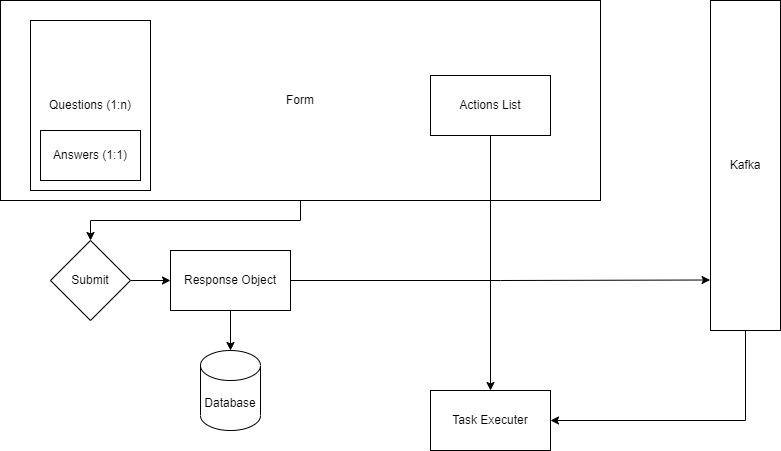

The diagram above was exported from draw.io. Its source (the exported page's mxGraphModel, read from the mxfile embedded in the PNG):
<mxGraphModel dx="1290" dy="483" grid="1" gridSize="10" guides="1" tooltips="1" connect="1" arrows="1" fold="1" page="1" pageScale="1" pageWidth="850" pageHeight="1100" math="0" shadow="0">
  <root>
    <mxCell id="0" />
    <mxCell id="1" parent="0" />
    <mxCell id="NpxEa8ffdbLkRKNGBHAE-22" value="" style="group" vertex="1" connectable="0" parent="1">
      <mxGeometry x="10" y="10" width="600" height="200" as="geometry" />
    </mxCell>
    <mxCell id="NpxEa8ffdbLkRKNGBHAE-18" value="Form" style="rounded=0;whiteSpace=wrap;html=1;" vertex="1" parent="NpxEa8ffdbLkRKNGBHAE-22">
      <mxGeometry width="600" height="200" as="geometry" />
    </mxCell>
    <mxCell id="NpxEa8ffdbLkRKNGBHAE-19" value="Questions (1:n)" style="rounded=0;whiteSpace=wrap;html=1;" vertex="1" parent="NpxEa8ffdbLkRKNGBHAE-22">
      <mxGeometry x="30" y="20" width="120" height="170" as="geometry" />
    </mxCell>
    <mxCell id="NpxEa8ffdbLkRKNGBHAE-20" value="Answers (1:1)" style="whiteSpace=wrap;html=1;" vertex="1" parent="NpxEa8ffdbLkRKNGBHAE-22">
      <mxGeometry x="40" y="130" width="100" height="50" as="geometry" />
    </mxCell>
    <mxCell id="NpxEa8ffdbLkRKNGBHAE-21" value="Actions List" style="rounded=0;whiteSpace=wrap;html=1;" vertex="1" parent="NpxEa8ffdbLkRKNGBHAE-22">
      <mxGeometry x="430" y="75" width="120" height="60" as="geometry" />
    </mxCell>
    <mxCell id="NpxEa8ffdbLkRKNGBHAE-52" style="edgeStyle=orthogonalEdgeStyle;rounded=0;orthogonalLoop=1;jettySize=auto;html=1;exitX=1;exitY=0.5;exitDx=0;exitDy=0;entryX=0;entryY=0.5;entryDx=0;entryDy=0;" edge="1" parent="1" source="NpxEa8ffdbLkRKNGBHAE-48" target="NpxEa8ffdbLkRKNGBHAE-51">
      <mxGeometry relative="1" as="geometry" />
    </mxCell>
    <mxCell id="NpxEa8ffdbLkRKNGBHAE-48" value="Submit" style="rhombus;whiteSpace=wrap;html=1;" vertex="1" parent="1">
      <mxGeometry x="60" y="250" width="80" height="80" as="geometry" />
    </mxCell>
    <mxCell id="NpxEa8ffdbLkRKNGBHAE-50" style="edgeStyle=orthogonalEdgeStyle;rounded=0;orthogonalLoop=1;jettySize=auto;html=1;exitX=0.5;exitY=1;exitDx=0;exitDy=0;entryX=0.5;entryY=0;entryDx=0;entryDy=0;" edge="1" parent="1" source="NpxEa8ffdbLkRKNGBHAE-18" target="NpxEa8ffdbLkRKNGBHAE-48">
      <mxGeometry relative="1" as="geometry" />
    </mxCell>
    <mxCell id="NpxEa8ffdbLkRKNGBHAE-55" style="edgeStyle=orthogonalEdgeStyle;rounded=0;orthogonalLoop=1;jettySize=auto;html=1;exitX=1;exitY=0.5;exitDx=0;exitDy=0;entryX=-0.006;entryY=0.847;entryDx=0;entryDy=0;entryPerimeter=0;" edge="1" parent="1" source="NpxEa8ffdbLkRKNGBHAE-51" target="NpxEa8ffdbLkRKNGBHAE-54">
      <mxGeometry relative="1" as="geometry" />
    </mxCell>
    <mxCell id="NpxEa8ffdbLkRKNGBHAE-58" style="edgeStyle=orthogonalEdgeStyle;rounded=0;orthogonalLoop=1;jettySize=auto;html=1;exitX=0.5;exitY=1;exitDx=0;exitDy=0;entryX=0.5;entryY=0;entryDx=0;entryDy=0;entryPerimeter=0;" edge="1" parent="1" source="NpxEa8ffdbLkRKNGBHAE-51" target="NpxEa8ffdbLkRKNGBHAE-57">
      <mxGeometry relative="1" as="geometry" />
    </mxCell>
    <mxCell id="NpxEa8ffdbLkRKNGBHAE-51" value="Response Object" style="whiteSpace=wrap;html=1;" vertex="1" parent="1">
      <mxGeometry x="180" y="260" width="120" height="60" as="geometry" />
    </mxCell>
    <mxCell id="NpxEa8ffdbLkRKNGBHAE-61" style="edgeStyle=orthogonalEdgeStyle;rounded=0;orthogonalLoop=1;jettySize=auto;html=1;exitX=0.5;exitY=1;exitDx=0;exitDy=0;entryX=1;entryY=0.5;entryDx=0;entryDy=0;" edge="1" parent="1" source="NpxEa8ffdbLkRKNGBHAE-54" target="NpxEa8ffdbLkRKNGBHAE-59">
      <mxGeometry relative="1" as="geometry" />
    </mxCell>
    <mxCell id="NpxEa8ffdbLkRKNGBHAE-54" value="Kafka" style="rounded=0;whiteSpace=wrap;html=1;" vertex="1" parent="1">
      <mxGeometry x="720" y="10" width="70" height="330" as="geometry" />
    </mxCell>
    <mxCell id="NpxEa8ffdbLkRKNGBHAE-57" value="Database" style="shape=cylinder3;whiteSpace=wrap;html=1;boundedLbl=1;backgroundOutline=1;size=15;" vertex="1" parent="1">
      <mxGeometry x="210" y="360" width="60" height="80" as="geometry" />
    </mxCell>
    <mxCell id="NpxEa8ffdbLkRKNGBHAE-59" value="Task Executer" style="rounded=0;whiteSpace=wrap;html=1;" vertex="1" parent="1">
      <mxGeometry x="440" y="400" width="120" height="60" as="geometry" />
    </mxCell>
    <mxCell id="NpxEa8ffdbLkRKNGBHAE-60" style="edgeStyle=orthogonalEdgeStyle;rounded=0;orthogonalLoop=1;jettySize=auto;html=1;exitX=0.5;exitY=1;exitDx=0;exitDy=0;entryX=0.5;entryY=0;entryDx=0;entryDy=0;" edge="1" parent="1" source="NpxEa8ffdbLkRKNGBHAE-21" target="NpxEa8ffdbLkRKNGBHAE-59">
      <mxGeometry relative="1" as="geometry" />
    </mxCell>
  </root>
</mxGraphModel>